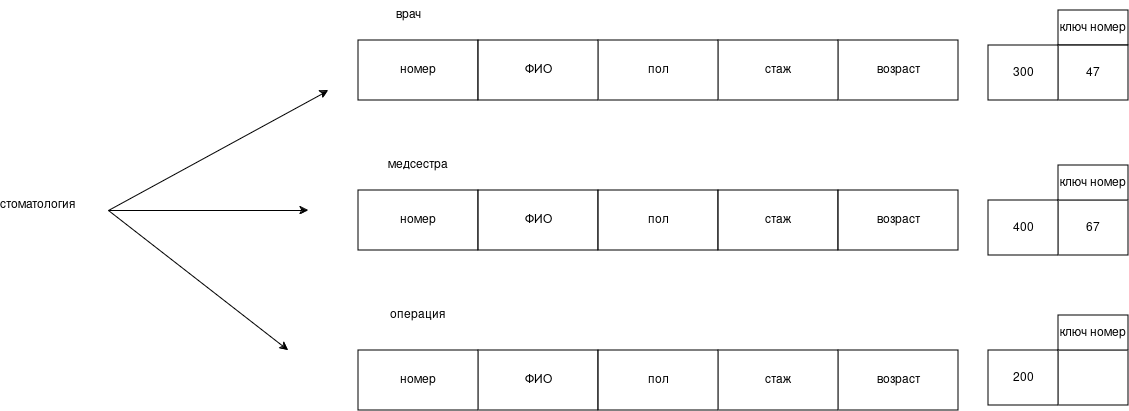

The diagram above was exported from draw.io. Its source (the exported page's mxGraphModel, read from the mxfile embedded in the PNG):
<mxGraphModel dx="2241" dy="719" grid="1" gridSize="10" guides="1" tooltips="1" connect="1" arrows="1" fold="1" page="1" pageScale="1" pageWidth="827" pageHeight="1169" math="0" shadow="0">
  <root>
    <mxCell id="0" />
    <mxCell id="1" parent="0" />
    <mxCell id="cVTVTggN57ZFuwVeAkkH-1" parent="1" style="rounded=0;whiteSpace=wrap;html=1;" value="номер" vertex="1">
      <mxGeometry height="60" width="120" x="40" y="160" as="geometry" />
    </mxCell>
    <mxCell id="cVTVTggN57ZFuwVeAkkH-2" parent="1" style="rounded=0;whiteSpace=wrap;html=1;" value="возраст" vertex="1">
      <mxGeometry height="60" width="120" x="520" y="160" as="geometry" />
    </mxCell>
    <mxCell id="cVTVTggN57ZFuwVeAkkH-3" parent="1" style="rounded=0;whiteSpace=wrap;html=1;" value="стаж" vertex="1">
      <mxGeometry height="60" width="120" x="400" y="160" as="geometry" />
    </mxCell>
    <mxCell id="cVTVTggN57ZFuwVeAkkH-4" parent="1" style="rounded=0;whiteSpace=wrap;html=1;" value="пол" vertex="1">
      <mxGeometry height="60" width="120" x="280" y="160" as="geometry" />
    </mxCell>
    <mxCell id="cVTVTggN57ZFuwVeAkkH-5" parent="1" style="rounded=0;whiteSpace=wrap;html=1;" value="ФИО" vertex="1">
      <mxGeometry height="60" width="120" x="160" y="160" as="geometry" />
    </mxCell>
    <mxCell id="cVTVTggN57ZFuwVeAkkH-10" parent="1" style="rounded=0;whiteSpace=wrap;html=1;" value="ключ номер" vertex="1">
      <mxGeometry height="35" width="70" x="740" y="130" as="geometry" />
    </mxCell>
    <mxCell id="cVTVTggN57ZFuwVeAkkH-12" parent="1" style="rounded=0;whiteSpace=wrap;html=1;" value="47" vertex="1">
      <mxGeometry height="55" width="70" x="740" y="165" as="geometry" />
    </mxCell>
    <mxCell id="cVTVTggN57ZFuwVeAkkH-13" parent="1" style="rounded=0;whiteSpace=wrap;html=1;" value="300" vertex="1">
      <mxGeometry height="55" width="70" x="670" y="165" as="geometry" />
    </mxCell>
    <mxCell id="cVTVTggN57ZFuwVeAkkH-14" parent="1" style="rounded=0;whiteSpace=wrap;html=1;" value="номер" vertex="1">
      <mxGeometry height="60" width="120" x="40" y="310" as="geometry" />
    </mxCell>
    <mxCell id="cVTVTggN57ZFuwVeAkkH-15" parent="1" style="rounded=0;whiteSpace=wrap;html=1;" value="67" vertex="1">
      <mxGeometry height="55" width="70" x="740" y="320" as="geometry" />
    </mxCell>
    <mxCell id="cVTVTggN57ZFuwVeAkkH-16" parent="1" style="rounded=0;whiteSpace=wrap;html=1;" value="400" vertex="1">
      <mxGeometry height="55" width="70" x="670" y="320" as="geometry" />
    </mxCell>
    <mxCell id="cVTVTggN57ZFuwVeAkkH-17" parent="1" style="rounded=0;whiteSpace=wrap;html=1;" value="" vertex="1">
      <mxGeometry height="55" width="70" x="740" y="470" as="geometry" />
    </mxCell>
    <mxCell id="cVTVTggN57ZFuwVeAkkH-18" parent="1" style="rounded=0;whiteSpace=wrap;html=1;" value="200" vertex="1">
      <mxGeometry height="55" width="70" x="670" y="470" as="geometry" />
    </mxCell>
    <mxCell id="cVTVTggN57ZFuwVeAkkH-19" parent="1" style="rounded=0;whiteSpace=wrap;html=1;" value="ключ номер" vertex="1">
      <mxGeometry height="35" width="70" x="740" y="285" as="geometry" />
    </mxCell>
    <mxCell id="cVTVTggN57ZFuwVeAkkH-20" parent="1" style="rounded=0;whiteSpace=wrap;html=1;" value="ключ номер" vertex="1">
      <mxGeometry height="35" width="70" x="740" y="435" as="geometry" />
    </mxCell>
    <mxCell id="cVTVTggN57ZFuwVeAkkH-21" parent="1" style="rounded=0;whiteSpace=wrap;html=1;" value="ФИО" vertex="1">
      <mxGeometry height="60" width="120" x="160" y="310" as="geometry" />
    </mxCell>
    <mxCell id="cVTVTggN57ZFuwVeAkkH-22" parent="1" style="rounded=0;whiteSpace=wrap;html=1;" value="пол" vertex="1">
      <mxGeometry height="60" width="120" x="280" y="310" as="geometry" />
    </mxCell>
    <mxCell id="cVTVTggN57ZFuwVeAkkH-23" parent="1" style="rounded=0;whiteSpace=wrap;html=1;" value="стаж" vertex="1">
      <mxGeometry height="60" width="120" x="400" y="310" as="geometry" />
    </mxCell>
    <mxCell id="cVTVTggN57ZFuwVeAkkH-24" parent="1" style="rounded=0;whiteSpace=wrap;html=1;" value="возраст" vertex="1">
      <mxGeometry height="60" width="120" x="520" y="310" as="geometry" />
    </mxCell>
    <mxCell id="cVTVTggN57ZFuwVeAkkH-25" parent="1" style="rounded=0;whiteSpace=wrap;html=1;" value="ФИО" vertex="1">
      <mxGeometry height="60" width="120" x="160" y="470" as="geometry" />
    </mxCell>
    <mxCell id="cVTVTggN57ZFuwVeAkkH-27" parent="1" style="rounded=0;whiteSpace=wrap;html=1;" value="возраст" vertex="1">
      <mxGeometry height="60" width="120" x="520" y="470" as="geometry" />
    </mxCell>
    <mxCell id="cVTVTggN57ZFuwVeAkkH-28" parent="1" style="rounded=0;whiteSpace=wrap;html=1;" value="стаж" vertex="1">
      <mxGeometry height="60" width="120" x="400" y="470" as="geometry" />
    </mxCell>
    <mxCell id="cVTVTggN57ZFuwVeAkkH-29" parent="1" style="rounded=0;whiteSpace=wrap;html=1;" value="пол" vertex="1">
      <mxGeometry height="60" width="120" x="280" y="470" as="geometry" />
    </mxCell>
    <mxCell id="cVTVTggN57ZFuwVeAkkH-30" parent="1" style="rounded=0;whiteSpace=wrap;html=1;" value="номер" vertex="1">
      <mxGeometry height="60" width="120" x="40" y="470" as="geometry" />
    </mxCell>
    <mxCell id="cVTVTggN57ZFuwVeAkkH-31" parent="1" style="text;html=1;whiteSpace=wrap;strokeColor=none;fillColor=none;align=center;verticalAlign=middle;rounded=0;" value="врач" vertex="1">
      <mxGeometry height="30" width="60" x="60" y="120" as="geometry" />
    </mxCell>
    <mxCell id="cVTVTggN57ZFuwVeAkkH-32" parent="1" style="text;html=1;whiteSpace=wrap;strokeColor=none;fillColor=none;align=center;verticalAlign=middle;rounded=0;" value="стоматология" vertex="1">
      <mxGeometry height="30" width="60" x="-310" y="310" as="geometry" />
    </mxCell>
    <mxCell id="cVTVTggN57ZFuwVeAkkH-33" parent="1" style="text;html=1;whiteSpace=wrap;strokeColor=none;fillColor=none;align=center;verticalAlign=middle;rounded=0;" value="медсестра" vertex="1">
      <mxGeometry height="30" width="60" x="70" y="270" as="geometry" />
    </mxCell>
    <mxCell id="cVTVTggN57ZFuwVeAkkH-34" parent="1" style="text;html=1;whiteSpace=wrap;strokeColor=none;fillColor=none;align=center;verticalAlign=middle;rounded=0;" value="операция" vertex="1">
      <mxGeometry height="30" width="60" x="70" y="420" as="geometry" />
    </mxCell>
    <mxCell id="cVTVTggN57ZFuwVeAkkH-37" edge="1" parent="1" style="endArrow=classic;html=1;rounded=0;" value="">
      <mxGeometry height="50" relative="1" width="50" as="geometry">
        <mxPoint x="-210" y="330" as="sourcePoint" />
        <mxPoint x="10" y="210" as="targetPoint" />
      </mxGeometry>
    </mxCell>
    <mxCell id="cVTVTggN57ZFuwVeAkkH-38" edge="1" parent="1" style="endArrow=classic;html=1;rounded=0;" value="">
      <mxGeometry height="50" relative="1" width="50" as="geometry">
        <mxPoint x="-210" y="330" as="sourcePoint" />
        <mxPoint x="-10" y="330" as="targetPoint" />
      </mxGeometry>
    </mxCell>
    <mxCell id="cVTVTggN57ZFuwVeAkkH-39" edge="1" parent="1" style="endArrow=classic;html=1;rounded=0;" value="">
      <mxGeometry height="50" relative="1" width="50" as="geometry">
        <mxPoint x="-210" y="330" as="sourcePoint" />
        <mxPoint x="-30" y="470" as="targetPoint" />
      </mxGeometry>
    </mxCell>
  </root>
</mxGraphModel>